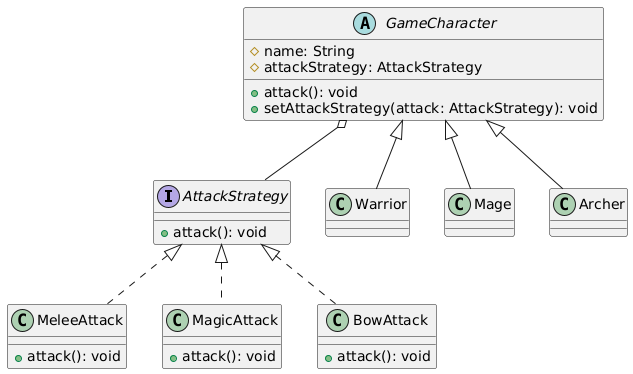

The diagram above was rendered by PlantUML. Its source (embedded in the PNG):
@startuml
' Interfaz Strategy
interface AttackStrategy {
    +attack(): void
}

' Estrategias concretas
class MeleeAttack {
    +attack(): void
}
class MagicAttack {
    +attack(): void
}
class BowAttack {
    +attack(): void
}

AttackStrategy <|.. MeleeAttack
AttackStrategy <|.. MagicAttack
AttackStrategy <|.. BowAttack

' Clase de contexto abstracta
abstract class GameCharacter {
    #name: String
    #attackStrategy: AttackStrategy
    +attack(): void
    +setAttackStrategy(attack: AttackStrategy): void
}

' Clases concretas de personajes
class Warrior
class Mage
class Archer

GameCharacter <|-- Warrior
GameCharacter <|-- Mage
GameCharacter <|-- Archer

' Relación de agregación: tiene una referencia a la estrategia
GameCharacter o-- AttackStrategy
@enduml